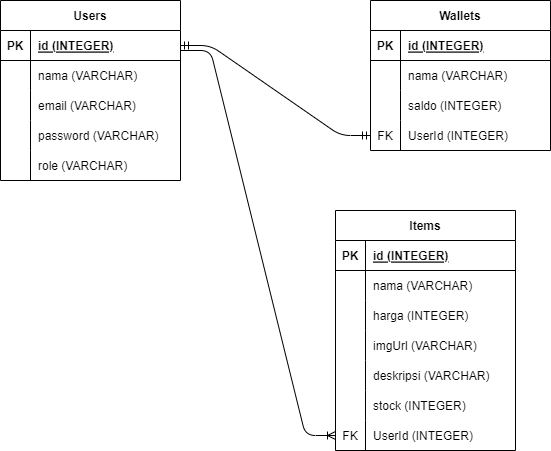

The diagram above was exported from draw.io. Its source (the exported page's mxGraphModel, read from the mxfile embedded in the PNG):
<mxGraphModel dx="832" dy="568" grid="1" gridSize="10" guides="1" tooltips="1" connect="1" arrows="1" fold="1" page="1" pageScale="1" pageWidth="850" pageHeight="1100" math="0" shadow="0">
  <root>
    <mxCell id="0" />
    <mxCell id="1" parent="0" />
    <mxCell id="2" value="Users" style="shape=table;startSize=30;container=1;collapsible=1;childLayout=tableLayout;fixedRows=1;rowLines=0;fontStyle=1;align=center;resizeLast=1;" vertex="1" parent="1">
      <mxGeometry x="90" y="100" width="180" height="180" as="geometry" />
    </mxCell>
    <mxCell id="3" value="" style="shape=tableRow;horizontal=0;startSize=0;swimlaneHead=0;swimlaneBody=0;fillColor=none;collapsible=0;dropTarget=0;points=[[0,0.5],[1,0.5]];portConstraint=eastwest;top=0;left=0;right=0;bottom=1;" vertex="1" parent="2">
      <mxGeometry y="30" width="180" height="30" as="geometry" />
    </mxCell>
    <mxCell id="4" value="PK" style="shape=partialRectangle;connectable=0;fillColor=none;top=0;left=0;bottom=0;right=0;fontStyle=1;overflow=hidden;" vertex="1" parent="3">
      <mxGeometry width="30" height="30" as="geometry">
        <mxRectangle width="30" height="30" as="alternateBounds" />
      </mxGeometry>
    </mxCell>
    <mxCell id="5" value="id (INTEGER)" style="shape=partialRectangle;connectable=0;fillColor=none;top=0;left=0;bottom=0;right=0;align=left;spacingLeft=6;fontStyle=5;overflow=hidden;" vertex="1" parent="3">
      <mxGeometry x="30" width="150" height="30" as="geometry">
        <mxRectangle width="150" height="30" as="alternateBounds" />
      </mxGeometry>
    </mxCell>
    <mxCell id="6" value="" style="shape=tableRow;horizontal=0;startSize=0;swimlaneHead=0;swimlaneBody=0;fillColor=none;collapsible=0;dropTarget=0;points=[[0,0.5],[1,0.5]];portConstraint=eastwest;top=0;left=0;right=0;bottom=0;" vertex="1" parent="2">
      <mxGeometry y="60" width="180" height="30" as="geometry" />
    </mxCell>
    <mxCell id="7" value="" style="shape=partialRectangle;connectable=0;fillColor=none;top=0;left=0;bottom=0;right=0;editable=1;overflow=hidden;" vertex="1" parent="6">
      <mxGeometry width="30" height="30" as="geometry">
        <mxRectangle width="30" height="30" as="alternateBounds" />
      </mxGeometry>
    </mxCell>
    <mxCell id="8" value="nama (VARCHAR)" style="shape=partialRectangle;connectable=0;fillColor=none;top=0;left=0;bottom=0;right=0;align=left;spacingLeft=6;overflow=hidden;" vertex="1" parent="6">
      <mxGeometry x="30" width="150" height="30" as="geometry">
        <mxRectangle width="150" height="30" as="alternateBounds" />
      </mxGeometry>
    </mxCell>
    <mxCell id="9" value="" style="shape=tableRow;horizontal=0;startSize=0;swimlaneHead=0;swimlaneBody=0;fillColor=none;collapsible=0;dropTarget=0;points=[[0,0.5],[1,0.5]];portConstraint=eastwest;top=0;left=0;right=0;bottom=0;" vertex="1" parent="2">
      <mxGeometry y="90" width="180" height="30" as="geometry" />
    </mxCell>
    <mxCell id="10" value="" style="shape=partialRectangle;connectable=0;fillColor=none;top=0;left=0;bottom=0;right=0;editable=1;overflow=hidden;" vertex="1" parent="9">
      <mxGeometry width="30" height="30" as="geometry">
        <mxRectangle width="30" height="30" as="alternateBounds" />
      </mxGeometry>
    </mxCell>
    <mxCell id="11" value="email (VARCHAR)" style="shape=partialRectangle;connectable=0;fillColor=none;top=0;left=0;bottom=0;right=0;align=left;spacingLeft=6;overflow=hidden;" vertex="1" parent="9">
      <mxGeometry x="30" width="150" height="30" as="geometry">
        <mxRectangle width="150" height="30" as="alternateBounds" />
      </mxGeometry>
    </mxCell>
    <mxCell id="12" value="" style="shape=tableRow;horizontal=0;startSize=0;swimlaneHead=0;swimlaneBody=0;fillColor=none;collapsible=0;dropTarget=0;points=[[0,0.5],[1,0.5]];portConstraint=eastwest;top=0;left=0;right=0;bottom=0;" vertex="1" parent="2">
      <mxGeometry y="120" width="180" height="30" as="geometry" />
    </mxCell>
    <mxCell id="13" value="" style="shape=partialRectangle;connectable=0;fillColor=none;top=0;left=0;bottom=0;right=0;editable=1;overflow=hidden;" vertex="1" parent="12">
      <mxGeometry width="30" height="30" as="geometry">
        <mxRectangle width="30" height="30" as="alternateBounds" />
      </mxGeometry>
    </mxCell>
    <mxCell id="14" value="password (VARCHAR)" style="shape=partialRectangle;connectable=0;fillColor=none;top=0;left=0;bottom=0;right=0;align=left;spacingLeft=6;overflow=hidden;" vertex="1" parent="12">
      <mxGeometry x="30" width="150" height="30" as="geometry">
        <mxRectangle width="150" height="30" as="alternateBounds" />
      </mxGeometry>
    </mxCell>
    <mxCell id="15" style="shape=tableRow;horizontal=0;startSize=0;swimlaneHead=0;swimlaneBody=0;fillColor=none;collapsible=0;dropTarget=0;points=[[0,0.5],[1,0.5]];portConstraint=eastwest;top=0;left=0;right=0;bottom=0;" vertex="1" parent="2">
      <mxGeometry y="150" width="180" height="30" as="geometry" />
    </mxCell>
    <mxCell id="16" style="shape=partialRectangle;connectable=0;fillColor=none;top=0;left=0;bottom=0;right=0;editable=1;overflow=hidden;" vertex="1" parent="15">
      <mxGeometry width="30" height="30" as="geometry">
        <mxRectangle width="30" height="30" as="alternateBounds" />
      </mxGeometry>
    </mxCell>
    <mxCell id="17" value="role (VARCHAR)" style="shape=partialRectangle;connectable=0;fillColor=none;top=0;left=0;bottom=0;right=0;align=left;spacingLeft=6;overflow=hidden;" vertex="1" parent="15">
      <mxGeometry x="30" width="150" height="30" as="geometry">
        <mxRectangle width="150" height="30" as="alternateBounds" />
      </mxGeometry>
    </mxCell>
    <mxCell id="18" value="Wallets" style="shape=table;startSize=30;container=1;collapsible=1;childLayout=tableLayout;fixedRows=1;rowLines=0;fontStyle=1;align=center;resizeLast=1;" vertex="1" parent="1">
      <mxGeometry x="460" y="100" width="180" height="150" as="geometry" />
    </mxCell>
    <mxCell id="19" value="" style="shape=tableRow;horizontal=0;startSize=0;swimlaneHead=0;swimlaneBody=0;fillColor=none;collapsible=0;dropTarget=0;points=[[0,0.5],[1,0.5]];portConstraint=eastwest;top=0;left=0;right=0;bottom=1;" vertex="1" parent="18">
      <mxGeometry y="30" width="180" height="30" as="geometry" />
    </mxCell>
    <mxCell id="20" value="PK" style="shape=partialRectangle;connectable=0;fillColor=none;top=0;left=0;bottom=0;right=0;fontStyle=1;overflow=hidden;" vertex="1" parent="19">
      <mxGeometry width="30" height="30" as="geometry">
        <mxRectangle width="30" height="30" as="alternateBounds" />
      </mxGeometry>
    </mxCell>
    <mxCell id="21" value="id (INTEGER)" style="shape=partialRectangle;connectable=0;fillColor=none;top=0;left=0;bottom=0;right=0;align=left;spacingLeft=6;fontStyle=5;overflow=hidden;" vertex="1" parent="19">
      <mxGeometry x="30" width="150" height="30" as="geometry">
        <mxRectangle width="150" height="30" as="alternateBounds" />
      </mxGeometry>
    </mxCell>
    <mxCell id="22" value="" style="shape=tableRow;horizontal=0;startSize=0;swimlaneHead=0;swimlaneBody=0;fillColor=none;collapsible=0;dropTarget=0;points=[[0,0.5],[1,0.5]];portConstraint=eastwest;top=0;left=0;right=0;bottom=0;" vertex="1" parent="18">
      <mxGeometry y="60" width="180" height="30" as="geometry" />
    </mxCell>
    <mxCell id="23" value="" style="shape=partialRectangle;connectable=0;fillColor=none;top=0;left=0;bottom=0;right=0;editable=1;overflow=hidden;" vertex="1" parent="22">
      <mxGeometry width="30" height="30" as="geometry">
        <mxRectangle width="30" height="30" as="alternateBounds" />
      </mxGeometry>
    </mxCell>
    <mxCell id="24" value="nama (VARCHAR)" style="shape=partialRectangle;connectable=0;fillColor=none;top=0;left=0;bottom=0;right=0;align=left;spacingLeft=6;overflow=hidden;" vertex="1" parent="22">
      <mxGeometry x="30" width="150" height="30" as="geometry">
        <mxRectangle width="150" height="30" as="alternateBounds" />
      </mxGeometry>
    </mxCell>
    <mxCell id="25" value="" style="shape=tableRow;horizontal=0;startSize=0;swimlaneHead=0;swimlaneBody=0;fillColor=none;collapsible=0;dropTarget=0;points=[[0,0.5],[1,0.5]];portConstraint=eastwest;top=0;left=0;right=0;bottom=0;" vertex="1" parent="18">
      <mxGeometry y="90" width="180" height="30" as="geometry" />
    </mxCell>
    <mxCell id="26" value="" style="shape=partialRectangle;connectable=0;fillColor=none;top=0;left=0;bottom=0;right=0;editable=1;overflow=hidden;" vertex="1" parent="25">
      <mxGeometry width="30" height="30" as="geometry">
        <mxRectangle width="30" height="30" as="alternateBounds" />
      </mxGeometry>
    </mxCell>
    <mxCell id="27" value="saldo (INTEGER)" style="shape=partialRectangle;connectable=0;fillColor=none;top=0;left=0;bottom=0;right=0;align=left;spacingLeft=6;overflow=hidden;" vertex="1" parent="25">
      <mxGeometry x="30" width="150" height="30" as="geometry">
        <mxRectangle width="150" height="30" as="alternateBounds" />
      </mxGeometry>
    </mxCell>
    <mxCell id="28" value="" style="shape=tableRow;horizontal=0;startSize=0;swimlaneHead=0;swimlaneBody=0;fillColor=none;collapsible=0;dropTarget=0;points=[[0,0.5],[1,0.5]];portConstraint=eastwest;top=0;left=0;right=0;bottom=0;" vertex="1" parent="18">
      <mxGeometry y="120" width="180" height="30" as="geometry" />
    </mxCell>
    <mxCell id="29" value="FK" style="shape=partialRectangle;connectable=0;fillColor=none;top=0;left=0;bottom=0;right=0;editable=1;overflow=hidden;" vertex="1" parent="28">
      <mxGeometry width="30" height="30" as="geometry">
        <mxRectangle width="30" height="30" as="alternateBounds" />
      </mxGeometry>
    </mxCell>
    <mxCell id="30" value="UserId (INTEGER)" style="shape=partialRectangle;connectable=0;fillColor=none;top=0;left=0;bottom=0;right=0;align=left;spacingLeft=6;overflow=hidden;" vertex="1" parent="28">
      <mxGeometry x="30" width="150" height="30" as="geometry">
        <mxRectangle width="150" height="30" as="alternateBounds" />
      </mxGeometry>
    </mxCell>
    <mxCell id="34" value="Items" style="shape=table;startSize=30;container=1;collapsible=1;childLayout=tableLayout;fixedRows=1;rowLines=0;fontStyle=1;align=center;resizeLast=1;" vertex="1" parent="1">
      <mxGeometry x="425" y="310" width="180" height="240" as="geometry" />
    </mxCell>
    <mxCell id="35" value="" style="shape=tableRow;horizontal=0;startSize=0;swimlaneHead=0;swimlaneBody=0;fillColor=none;collapsible=0;dropTarget=0;points=[[0,0.5],[1,0.5]];portConstraint=eastwest;top=0;left=0;right=0;bottom=1;" vertex="1" parent="34">
      <mxGeometry y="30" width="180" height="30" as="geometry" />
    </mxCell>
    <mxCell id="36" value="PK" style="shape=partialRectangle;connectable=0;fillColor=none;top=0;left=0;bottom=0;right=0;fontStyle=1;overflow=hidden;" vertex="1" parent="35">
      <mxGeometry width="30" height="30" as="geometry">
        <mxRectangle width="30" height="30" as="alternateBounds" />
      </mxGeometry>
    </mxCell>
    <mxCell id="37" value="id (INTEGER)" style="shape=partialRectangle;connectable=0;fillColor=none;top=0;left=0;bottom=0;right=0;align=left;spacingLeft=6;fontStyle=5;overflow=hidden;" vertex="1" parent="35">
      <mxGeometry x="30" width="150" height="30" as="geometry">
        <mxRectangle width="150" height="30" as="alternateBounds" />
      </mxGeometry>
    </mxCell>
    <mxCell id="38" value="" style="shape=tableRow;horizontal=0;startSize=0;swimlaneHead=0;swimlaneBody=0;fillColor=none;collapsible=0;dropTarget=0;points=[[0,0.5],[1,0.5]];portConstraint=eastwest;top=0;left=0;right=0;bottom=0;" vertex="1" parent="34">
      <mxGeometry y="60" width="180" height="30" as="geometry" />
    </mxCell>
    <mxCell id="39" value="" style="shape=partialRectangle;connectable=0;fillColor=none;top=0;left=0;bottom=0;right=0;editable=1;overflow=hidden;" vertex="1" parent="38">
      <mxGeometry width="30" height="30" as="geometry">
        <mxRectangle width="30" height="30" as="alternateBounds" />
      </mxGeometry>
    </mxCell>
    <mxCell id="40" value="nama (VARCHAR)" style="shape=partialRectangle;connectable=0;fillColor=none;top=0;left=0;bottom=0;right=0;align=left;spacingLeft=6;overflow=hidden;" vertex="1" parent="38">
      <mxGeometry x="30" width="150" height="30" as="geometry">
        <mxRectangle width="150" height="30" as="alternateBounds" />
      </mxGeometry>
    </mxCell>
    <mxCell id="41" value="" style="shape=tableRow;horizontal=0;startSize=0;swimlaneHead=0;swimlaneBody=0;fillColor=none;collapsible=0;dropTarget=0;points=[[0,0.5],[1,0.5]];portConstraint=eastwest;top=0;left=0;right=0;bottom=0;" vertex="1" parent="34">
      <mxGeometry y="90" width="180" height="30" as="geometry" />
    </mxCell>
    <mxCell id="42" value="" style="shape=partialRectangle;connectable=0;fillColor=none;top=0;left=0;bottom=0;right=0;editable=1;overflow=hidden;" vertex="1" parent="41">
      <mxGeometry width="30" height="30" as="geometry">
        <mxRectangle width="30" height="30" as="alternateBounds" />
      </mxGeometry>
    </mxCell>
    <mxCell id="43" value="harga (INTEGER)" style="shape=partialRectangle;connectable=0;fillColor=none;top=0;left=0;bottom=0;right=0;align=left;spacingLeft=6;overflow=hidden;" vertex="1" parent="41">
      <mxGeometry x="30" width="150" height="30" as="geometry">
        <mxRectangle width="150" height="30" as="alternateBounds" />
      </mxGeometry>
    </mxCell>
    <mxCell id="44" value="" style="shape=tableRow;horizontal=0;startSize=0;swimlaneHead=0;swimlaneBody=0;fillColor=none;collapsible=0;dropTarget=0;points=[[0,0.5],[1,0.5]];portConstraint=eastwest;top=0;left=0;right=0;bottom=0;" vertex="1" parent="34">
      <mxGeometry y="120" width="180" height="30" as="geometry" />
    </mxCell>
    <mxCell id="45" value="" style="shape=partialRectangle;connectable=0;fillColor=none;top=0;left=0;bottom=0;right=0;editable=1;overflow=hidden;" vertex="1" parent="44">
      <mxGeometry width="30" height="30" as="geometry">
        <mxRectangle width="30" height="30" as="alternateBounds" />
      </mxGeometry>
    </mxCell>
    <mxCell id="46" value="imgUrl (VARCHAR)" style="shape=partialRectangle;connectable=0;fillColor=none;top=0;left=0;bottom=0;right=0;align=left;spacingLeft=6;overflow=hidden;" vertex="1" parent="44">
      <mxGeometry x="30" width="150" height="30" as="geometry">
        <mxRectangle width="150" height="30" as="alternateBounds" />
      </mxGeometry>
    </mxCell>
    <mxCell id="47" style="shape=tableRow;horizontal=0;startSize=0;swimlaneHead=0;swimlaneBody=0;fillColor=none;collapsible=0;dropTarget=0;points=[[0,0.5],[1,0.5]];portConstraint=eastwest;top=0;left=0;right=0;bottom=0;" vertex="1" parent="34">
      <mxGeometry y="150" width="180" height="30" as="geometry" />
    </mxCell>
    <mxCell id="48" style="shape=partialRectangle;connectable=0;fillColor=none;top=0;left=0;bottom=0;right=0;editable=1;overflow=hidden;" vertex="1" parent="47">
      <mxGeometry width="30" height="30" as="geometry">
        <mxRectangle width="30" height="30" as="alternateBounds" />
      </mxGeometry>
    </mxCell>
    <mxCell id="49" value="deskripsi (VARCHAR)" style="shape=partialRectangle;connectable=0;fillColor=none;top=0;left=0;bottom=0;right=0;align=left;spacingLeft=6;overflow=hidden;" vertex="1" parent="47">
      <mxGeometry x="30" width="150" height="30" as="geometry">
        <mxRectangle width="150" height="30" as="alternateBounds" />
      </mxGeometry>
    </mxCell>
    <mxCell id="53" style="shape=tableRow;horizontal=0;startSize=0;swimlaneHead=0;swimlaneBody=0;fillColor=none;collapsible=0;dropTarget=0;points=[[0,0.5],[1,0.5]];portConstraint=eastwest;top=0;left=0;right=0;bottom=0;" vertex="1" parent="34">
      <mxGeometry y="180" width="180" height="30" as="geometry" />
    </mxCell>
    <mxCell id="54" style="shape=partialRectangle;connectable=0;fillColor=none;top=0;left=0;bottom=0;right=0;editable=1;overflow=hidden;" vertex="1" parent="53">
      <mxGeometry width="30" height="30" as="geometry">
        <mxRectangle width="30" height="30" as="alternateBounds" />
      </mxGeometry>
    </mxCell>
    <mxCell id="55" value="stock (INTEGER)" style="shape=partialRectangle;connectable=0;fillColor=none;top=0;left=0;bottom=0;right=0;align=left;spacingLeft=6;overflow=hidden;" vertex="1" parent="53">
      <mxGeometry x="30" width="150" height="30" as="geometry">
        <mxRectangle width="150" height="30" as="alternateBounds" />
      </mxGeometry>
    </mxCell>
    <mxCell id="50" style="shape=tableRow;horizontal=0;startSize=0;swimlaneHead=0;swimlaneBody=0;fillColor=none;collapsible=0;dropTarget=0;points=[[0,0.5],[1,0.5]];portConstraint=eastwest;top=0;left=0;right=0;bottom=0;" vertex="1" parent="34">
      <mxGeometry y="210" width="180" height="30" as="geometry" />
    </mxCell>
    <mxCell id="51" value="FK" style="shape=partialRectangle;connectable=0;fillColor=none;top=0;left=0;bottom=0;right=0;editable=1;overflow=hidden;" vertex="1" parent="50">
      <mxGeometry width="30" height="30" as="geometry">
        <mxRectangle width="30" height="30" as="alternateBounds" />
      </mxGeometry>
    </mxCell>
    <mxCell id="52" value="UserId (INTEGER)" style="shape=partialRectangle;connectable=0;fillColor=none;top=0;left=0;bottom=0;right=0;align=left;spacingLeft=6;overflow=hidden;" vertex="1" parent="50">
      <mxGeometry x="30" width="150" height="30" as="geometry">
        <mxRectangle width="150" height="30" as="alternateBounds" />
      </mxGeometry>
    </mxCell>
    <mxCell id="56" value="" style="edgeStyle=entityRelationEdgeStyle;fontSize=12;html=1;endArrow=ERoneToMany;entryX=0;entryY=0.5;entryDx=0;entryDy=0;" edge="1" parent="1" target="50">
      <mxGeometry width="100" height="100" relative="1" as="geometry">
        <mxPoint x="270" y="150" as="sourcePoint" />
        <mxPoint x="370" y="50" as="targetPoint" />
      </mxGeometry>
    </mxCell>
    <mxCell id="58" value="" style="edgeStyle=entityRelationEdgeStyle;fontSize=12;html=1;endArrow=ERmandOne;startArrow=ERmandOne;entryX=0;entryY=0.5;entryDx=0;entryDy=0;" edge="1" parent="1" source="3" target="28">
      <mxGeometry width="100" height="100" relative="1" as="geometry">
        <mxPoint x="360" y="340" as="sourcePoint" />
        <mxPoint x="460" y="240" as="targetPoint" />
      </mxGeometry>
    </mxCell>
  </root>
</mxGraphModel>